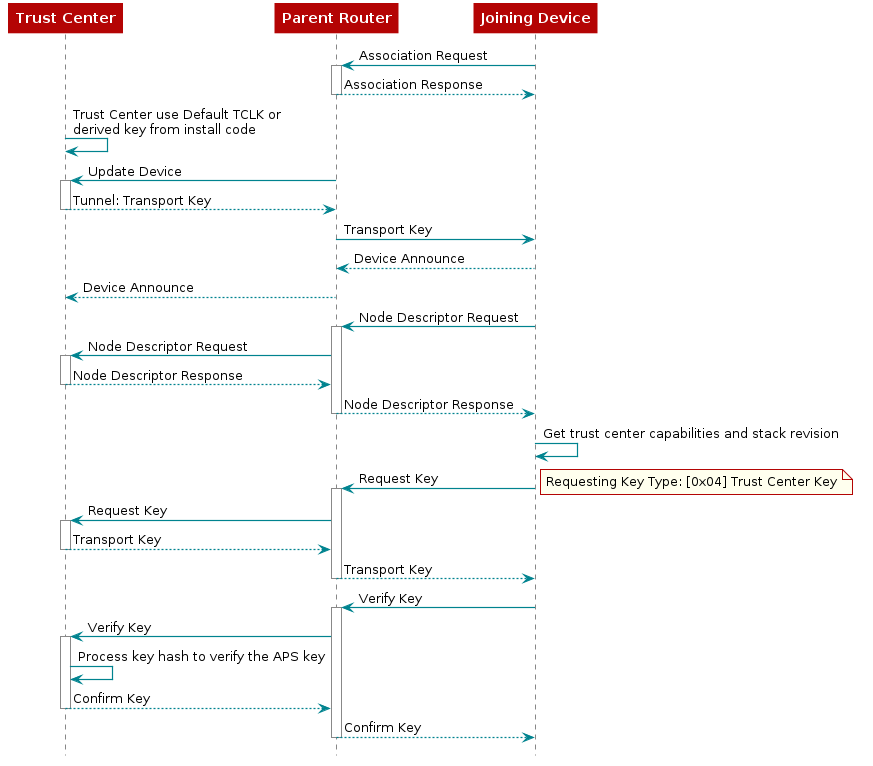

The diagram above was rendered by PlantUML. Its source (embedded in the PNG):
@startuml
skinparam backgroundColor transparent

hide footbox

scale max 900 width

skinparam sequenceArrow {
    Color #00838f
    Thickness 1.2
}


skinparam sequenceParticipant {
    BackgroundColor #b40404
    BorderColor #b40404
    BorderThickness 0
    FontColor #fff
    FontStyle bold
}

skinparam sequenceLifeLineBorderColor #888

skinparam note {
    BackgroundColor #ffe
    BorderColor #b40404
}

skinparam sequenceDivider {
    BackgroundColor #b40404
    BorderColor #b40404
    FontColor #fff
    BorderThickness 0
}

skinparam sequenceGroup {
    BackgroundColor #b40404
    BorderColor #b40404
    HeaderFontColor #fff
    HeaderFontStyle italics
    BorderThickness 1.5
}

skinparam shadowing false

skinParam state {
  BorderColor #b40404
  BackgroundColor transparent
  ArrowColor #00838f
  StartColor #00838f
  EndColor #00838f
}

skinParam activity {
  BorderColor #b40404
  BackgroundColor transparent
  ArrowColor #00838f
  StartColor #00838f
  EndColor #00838f
  BarColor #00838f
}
participant "Trust Center"
participant "Parent Router"
participant "Joining Device"

"Joining Device"->"Parent Router": Association Request
activate "Parent Router"
"Parent Router"-->"Joining Device": Association Response
deactivate "Parent Router"

"Trust Center"->"Trust Center": Trust Center use Default TCLK or\nderived key from install code
"Parent Router"->"Trust Center": Update Device
activate "Trust Center"
"Trust Center"-->"Parent Router": Tunnel: Transport Key
deactivate "Trust Center"

"Parent Router"->"Joining Device": Transport Key
"Joining Device"-->"Parent Router": Device Announce
"Parent Router"-->"Trust Center": Device Announce

"Joining Device"->"Parent Router": Node Descriptor Request
activate "Parent Router"
"Parent Router"->"Trust Center": Node Descriptor Request
activate "Trust Center"
"Trust Center"-->"Parent Router": Node Descriptor Response
deactivate "Trust Center"
"Parent Router"-->"Joining Device": Node Descriptor Response
deactivate "Parent Router"
"Joining Device"->"Joining Device": Get trust center capabilities and stack revision

"Joining Device"->"Parent Router": Request Key
activate "Parent Router"
note right: Requesting Key Type: [0x04] Trust Center Key
"Parent Router"->"Trust Center": Request Key
activate "Trust Center"
"Trust Center"-->"Parent Router": Transport Key
deactivate "Trust Center"
"Parent Router"-->"Joining Device": Transport Key
deactivate "Parent Router"

"Joining Device"->"Parent Router": Verify Key
activate "Parent Router"
"Parent Router"->"Trust Center": Verify Key
activate "Trust Center"
"Trust Center"->"Trust Center": Process key hash to verify the APS key
"Trust Center"-->"Parent Router": Confirm Key
deactivate "Trust Center"
"Parent Router"-->"Joining Device": Confirm Key
deactivate "Parent Router"
@enduml